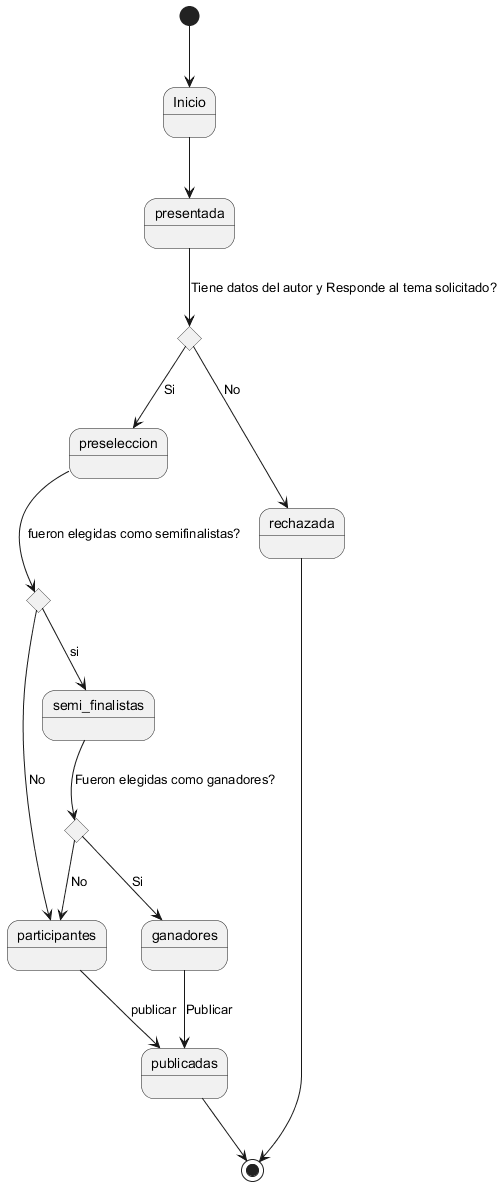

The diagram above was rendered by PlantUML. Its source (embedded in the PNG):
@startuml Concurso Fotografia Lu

[*] --> Inicio
state c1 <<choice>>
state c2 <<choice>>
state c3 <<choice>>

state presentada
state preseleccion
state participantes
state ganadores
state publicadas
state rechazada

Inicio --> presentada
presentada --> c1: Tiene datos del autor y Responde al tema solicitado?
c1 --> rechazada: No
rechazada --> [*]
c1 --> preseleccion: Si
preseleccion --> c2: fueron elegidas como semifinalistas?
c2 --> participantes: No
participantes --> publicadas: publicar
c2 --> semi_finalistas: si
semi_finalistas --> c3: Fueron elegidas como ganadores?
c3 --> participantes: No
c3 --> ganadores: Si
ganadores --> publicadas: Publicar
publicadas --> [*]

@enduml